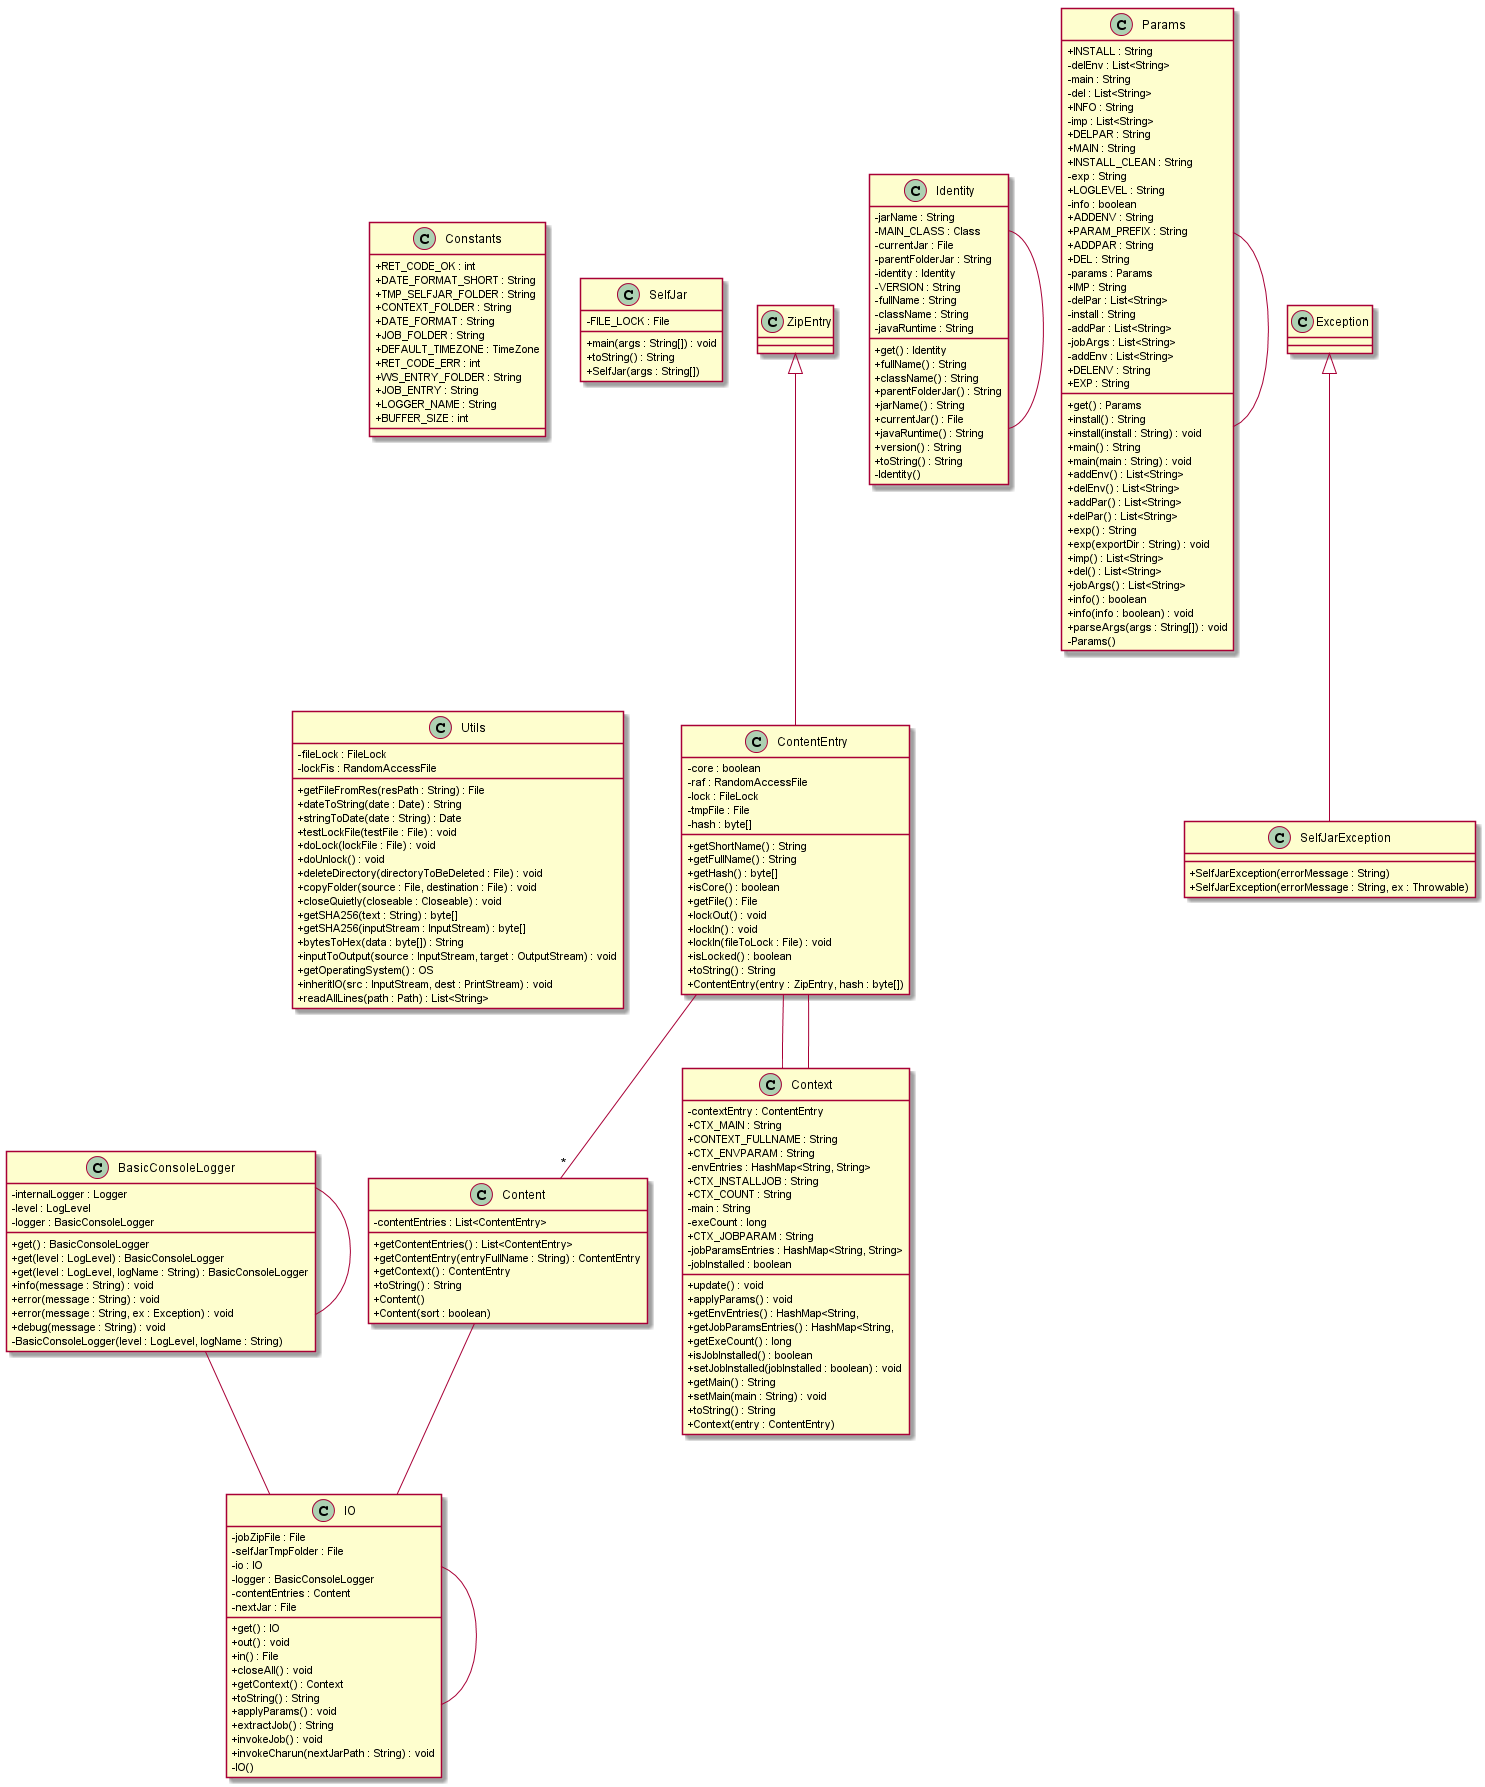

The diagram above was rendered by PlantUML. Its source (embedded in the PNG):
@startuml
skinparam classAttributeIconSize 0
class BasicConsoleLogger{
+ get() : BasicConsoleLogger
+ get(level : LogLevel) : BasicConsoleLogger
+ get(level : LogLevel, logName : String) : BasicConsoleLogger
+ info(message : String) : void
+ error(message : String) : void
+ error(message : String, ex : Exception) : void
+ debug(message : String) : void
- BasicConsoleLogger(level : LogLevel, logName : String)
- internalLogger : Logger
- level : LogLevel
- logger : BasicConsoleLogger
}
class Constants{
+ RET_CODE_OK : int
+ DATE_FORMAT_SHORT : String
+ TMP_SELFJAR_FOLDER : String
+ CONTEXT_FOLDER : String
+ DATE_FORMAT : String
+ JOB_FOLDER : String
+ DEFAULT_TIMEZONE : TimeZone
+ RET_CODE_ERR : int
+ WS_ENTRY_FOLDER : String
+ JOB_ENTRY : String
+ LOGGER_NAME : String
+ BUFFER_SIZE : int
}
class Content{
+ getContentEntries() : List<ContentEntry>
+ getContentEntry(entryFullName : String) : ContentEntry
+ getContext() : ContentEntry
+ toString() : String
+ Content()
+ Content(sort : boolean)
- contentEntries : List<ContentEntry>
}
ZipEntry <|-- ContentEntry
class ContentEntry{
+ getShortName() : String
+ getFullName() : String
+ getHash() : byte[]
+ isCore() : boolean
+ getFile() : File
+ lockOut() : void
+ lockIn() : void
+ lockIn(fileToLock : File) : void
+ isLocked() : boolean
+ toString() : String
+ ContentEntry(entry : ZipEntry, hash : byte[])
- core : boolean
- raf : RandomAccessFile
- lock : FileLock
- tmpFile : File
- hash : byte[]
}
class Context{
+ update() : void
+ applyParams() : void
+ getEnvEntries() : HashMap<String,
+ getJobParamsEntries() : HashMap<String,
+ getExeCount() : long
+ isJobInstalled() : boolean
+ setJobInstalled(jobInstalled : boolean) : void
+ getMain() : String
+ setMain(main : String) : void
+ toString() : String
+ Context(entry : ContentEntry)
- contextEntry : ContentEntry
+ CTX_MAIN : String
+ CONTEXT_FULLNAME : String
+ CTX_ENVPARAM : String
- envEntries : HashMap<String, String>
+ CTX_INSTALLJOB : String
+ CTX_COUNT : String
- main : String
- exeCount : long
+ CTX_JOBPARAM : String
- jobParamsEntries : HashMap<String, String>
- jobInstalled : boolean
}
class Identity{
+ get() : Identity
+ fullName() : String
+ className() : String
+ parentFolderJar() : String
+ jarName() : String
+ currentJar() : File
+ javaRuntime() : String
+ version() : String
+ toString() : String
- Identity()
- jarName : String
- MAIN_CLASS : Class
- currentJar : File
- parentFolderJar : String
- identity : Identity
- VERSION : String
- fullName : String
- className : String
- javaRuntime : String
}
class IO{
+ get() : IO
+ out() : void
+ in() : File
+ closeAll() : void
+ getContext() : Context
+ toString() : String
+ applyParams() : void
+ extractJob() : String
+ invokeJob() : void
+ invokeCharun(nextJarPath : String) : void
- IO()
- jobZipFile : File
- selfJarTmpFolder : File
- io : IO
- logger : BasicConsoleLogger
- contentEntries : Content
- nextJar : File
}
class Params{
+ get() : Params
+ install() : String
+ install(install : String) : void
+ main() : String
+ main(main : String) : void
+ addEnv() : List<String>
+ delEnv() : List<String>
+ addPar() : List<String>
+ delPar() : List<String>
+ exp() : String
+ exp(exportDir : String) : void
+ imp() : List<String>
+ del() : List<String>
+ jobArgs() : List<String>
+ info() : boolean
+ info(info : boolean) : void
+ parseArgs(args : String[]) : void
- Params()
+ INSTALL : String
- delEnv : List<String>
- main : String
- del : List<String>
+ INFO : String
- imp : List<String>
+ DELPAR : String
+ MAIN : String
+ INSTALL_CLEAN : String
- exp : String
+ LOGLEVEL : String
- info : boolean
+ ADDENV : String
+ PARAM_PREFIX : String
+ ADDPAR : String
+ DEL : String
- params : Params
+ IMP : String
- delPar : List<String>
- install : String
- addPar : List<String>
- jobArgs : List<String>
- addEnv : List<String>
+ DELENV : String
+ EXP : String
}
class SelfJar{
+ main(args : String[]) : void
+ toString() : String
+ SelfJar(args : String[])
- FILE_LOCK : File
}
Exception <|-- SelfJarException
class SelfJarException{
+ SelfJarException(errorMessage : String)
+ SelfJarException(errorMessage : String, ex : Throwable)
}
class Utils{
+ getFileFromRes(resPath : String) : File
+ dateToString(date : Date) : String
+ stringToDate(date : String) : Date
+ testLockFile(testFile : File) : void
+ doLock(lockFile : File) : void
+ doUnlock() : void
+ deleteDirectory(directoryToBeDeleted : File) : void
+ copyFolder(source : File, destination : File) : void
+ closeQuietly(closeable : Closeable) : void
+ getSHA256(text : String) : byte[]
+ getSHA256(inputStream : InputStream) : byte[]
+ bytesToHex(data : byte[]) : String
+ inputToOutput(source : InputStream, target : OutputStream) : void
+ getOperatingSystem() : OS
+ inheritIO(src : InputStream, dest : PrintStream) : void
+ readAllLines(path : Path) : List<String>
- fileLock : FileLock
- lockFis : RandomAccessFile
}
ContentEntry -- Context
ContentEntry -- Context
ContentEntry -- "*" Content
IO -- IO
BasicConsoleLogger -- IO
Content -- IO
Params -- Params
Identity -- Identity
BasicConsoleLogger -- BasicConsoleLogger
@enduml